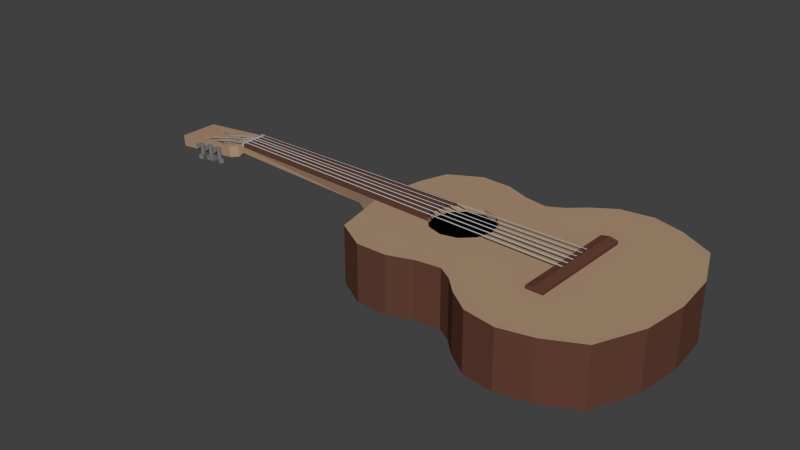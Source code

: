 # Source: Guitare.blend  (saved by Blender 2.68.0; exported with 4.5.12 LTS)
import bpy
from mathutils import Matrix  # noqa: F401  (used for matrix-valued properties, if any)

bpy.ops.wm.read_factory_settings(use_empty=True)
scene = bpy.context.scene
scene.name = 'Scene'

# ---- collections
col_collection_1 = bpy.data.collections.new('Collection 1'); scene.collection.children.link(col_collection_1)

# ---- materials (node trees are filled in below, after node groups)
mat_wood = bpy.data.materials.new('Wood')
mat_wood.alpha_threshold = 0.0
mat_wood.use_transparent_shadow = False
mat_wood.preview_render_type = 'CUBE'
mat_wood.diffuse_color = (0.42, 0.2788, 0.1795, 1.0)
mat_wood.roughness = 0.5715
mat_wood.specular_intensity = 0.7209
mat_wood.line_color = (0.0, 0.0, 0.0, 1.0)
mat_ferret = bpy.data.materials.new('Ferret')
mat_ferret.alpha_threshold = 0.0
mat_ferret.use_transparent_shadow = False
mat_ferret.diffuse_color = (0.1282, 0.05209, 0.03401, 1.0)
mat_ferret.roughness = 0.5
mat_ferret.line_color = (0.0, 0.0, 0.0, 1.0)
mat_plastic = bpy.data.materials.new('Plastic')
mat_plastic.alpha_threshold = 0.0
mat_plastic.use_transparent_shadow = False
mat_plastic.diffuse_color = (0.4385, 0.4385, 0.4385, 1.0)
mat_plastic.roughness = 0.5
mat_plastic.specular_intensity = 0.9953
mat_plastic.line_color = (0.0, 0.0, 0.0, 1.0)
mat_metal = bpy.data.materials.new('Metal')
mat_metal.alpha_threshold = 0.0
mat_metal.use_transparent_shadow = False
mat_metal.diffuse_color = (0.1902, 0.1902, 0.1902, 1.0)
mat_metal.roughness = 0.5
mat_metal.specular_intensity = 0.7209
mat_metal.line_color = (0.0, 0.0, 0.0, 1.0)
mat_black = bpy.data.materials.new('Black')
mat_black.alpha_threshold = 0.0
mat_black.use_transparent_shadow = False
mat_black.diffuse_color = (0.001548, 0.001548, 0.001548, 1.0)
mat_black.specular_color = (0.001032, 0.001032, 0.001032)
mat_black.roughness = 0.5
mat_black.specular_intensity = 0.0
mat_black.line_color = (0.0, 0.0, 0.0, 1.0)

# ---- material node trees

# ---- world
world_world = bpy.data.worlds.new('World'); scene.world = world_world
world_world.color = (0.05088, 0.05088, 0.05088)
world_world.use_sun_shadow = False
world_world.sun_shadow_jitter_overblur = 0.0
world_world.cycles.sampling_method = 'MANUAL'
world_world.cycles.sample_map_resolution = 256

# ---- meshes
me_plane = bpy.data.meshes.new('Plane')
me_plane.from_pydata([(9.294, -10.0, -1.988), (-9.869, -10.0, -1.988), (9.294, -10.0, 0.903), (-9.869, -10.0, 0.903), (9.294, -10.57, -1.988), (-9.869, -10.57, -1.988), (9.294, -10.57, 0.903), (-9.869, -10.57, 0.903), (9.294, -10.89, -0.5424), (-9.869, -10.89, -0.5424), (-3.719, -6.842, 72.35), (-2.904, -6.842, 72.37), (-2.935, -6.697, 74.03), (-3.75, -6.697, 74.02), (-3.717, -6.073, 72.28), (-2.902, -6.073, 72.3), (-2.934, -5.927, 73.96), (-3.749, -5.927, 73.95), (-3.318, -8.891, 71.47), (-3.318, -6.556, 71.28), (-3.575, -8.898, 71.36), (-3.575, -6.564, 71.17), (-3.681, -8.916, 71.1), (-3.681, -6.581, 70.92), (-3.575, -8.934, 70.85), (-3.575, -6.599, 70.66), (-3.318, -8.942, 70.74), (-3.318, -6.607, 70.55), (-3.06, -8.934, 70.85), (-3.06, -6.599, 70.66), (-2.954, -8.916, 71.1), (-2.954, -6.581, 70.92), (-3.06, -8.898, 71.36), (-3.06, -6.564, 71.17), (-3.318, -8.73, 73.72), (-3.318, -6.395, 73.53), (-3.575, -8.737, 73.61), (-3.575, -6.403, 73.42), (-3.681, -8.755, 73.35), (-3.681, -6.421, 73.17), (-3.575, -8.773, 73.1), (-3.575, -6.439, 72.91), (-3.318, -8.781, 72.99), (-3.318, -6.446, 72.8), (-3.06, -8.773, 73.1), (-3.06, -6.439, 72.91), (-2.954, -8.755, 73.35), (-2.954, -6.421, 73.17), (-3.06, -8.737, 73.61), (-3.06, -6.403, 73.42), (-3.318, -8.47, 75.97), (-3.318, -6.135, 75.78), (-3.575, -8.478, 75.86), (-3.575, -6.143, 75.68), (-3.681, -8.496, 75.61), (-3.681, -6.161, 75.42), (-3.575, -8.513, 75.35), (-3.575, -6.179, 75.16), (-3.318, -8.521, 75.24), (-3.318, -6.186, 75.06), (-3.06, -8.513, 75.35), (-3.06, -6.179, 75.16), (-2.954, -8.496, 75.61), (-2.954, -6.161, 75.42), (-3.06, -8.478, 75.86), (-3.06, -6.143, 75.68), (4.364, -8.47, 75.97), (4.364, -6.135, 75.78), (4.106, -8.478, 75.86), (4.106, -6.143, 75.68), (4.0, -8.496, 75.61), (4.0, -6.161, 75.42), (4.106, -8.513, 75.35), (4.106, -6.179, 75.16), (4.364, -8.521, 75.24), (4.364, -6.186, 75.06), (4.621, -8.513, 75.35), (4.621, -6.179, 75.16), (4.727, -8.496, 75.61), (4.727, -6.161, 75.42), (4.621, -8.478, 75.86), (4.621, -6.143, 75.68), (4.364, -8.73, 73.72), (4.364, -6.395, 73.53), (4.106, -8.737, 73.61), (4.106, -6.403, 73.42), (4.0, -8.755, 73.35), (4.0, -6.421, 73.17), (4.106, -8.773, 73.1), (4.106, -6.439, 72.91), (4.364, -8.781, 72.99), (4.364, -6.446, 72.8), (4.621, -8.773, 73.1), (4.621, -6.439, 72.91), (4.727, -8.755, 73.35), (4.727, -6.421, 73.17), (4.621, -8.737, 73.61), (4.621, -6.403, 73.42), (4.364, -8.891, 71.47), (4.364, -6.556, 71.28), (4.106, -8.898, 71.36), (4.106, -6.564, 71.17), (4.0, -8.916, 71.1), (4.0, -6.581, 70.92), (4.106, -8.934, 70.85), (4.106, -6.599, 70.66), (4.364, -8.942, 70.74), (4.364, -6.607, 70.55), (4.621, -8.934, 70.85), (4.621, -6.599, 70.66), (4.727, -8.916, 71.1), (4.727, -6.581, 70.92), (4.621, -8.898, 71.36), (4.621, -6.564, 71.17), (-3.647, -7.884, 76.85), (4.736, -7.884, 76.85), (-3.647, -7.53, 76.7), (4.736, -7.53, 76.7), (-3.647, -7.384, 76.35), (4.736, -7.384, 76.35), (-3.647, -7.53, 75.99), (4.736, -7.53, 75.99), (-3.647, -7.884, 75.85), (4.736, -7.884, 75.85), (-3.647, -8.237, 75.99), (4.736, -8.237, 75.99), (-3.647, -8.384, 76.35), (4.736, -8.384, 76.35), (-3.647, -8.237, 76.7), (4.736, -8.237, 76.7), (-3.647, -8.106, 74.6), (4.736, -8.106, 74.6), (-3.647, -7.753, 74.46), (4.736, -7.753, 74.46), (-3.647, -7.606, 74.1), (4.736, -7.606, 74.1), (-3.647, -7.753, 73.75), (4.736, -7.753, 73.75), (-3.647, -8.106, 73.6), (4.736, -8.106, 73.6), (-3.647, -8.46, 73.75), (4.736, -8.46, 73.75), (-3.647, -8.606, 74.1), (4.736, -8.606, 74.1), (-3.647, -8.46, 74.46), (4.736, -8.46, 74.46), (-3.651, -8.379, 72.32), (4.732, -8.379, 72.32), (-3.651, -8.026, 72.17), (4.732, -8.026, 72.17), (-3.651, -7.879, 71.82), (4.732, -7.879, 71.82), (-3.651, -8.026, 71.46), (4.732, -8.026, 71.46), (-3.651, -8.379, 71.32), (4.732, -8.379, 71.32), (-3.651, -8.733, 71.46), (4.732, -8.733, 71.46), (-3.651, -8.879, 71.82), (4.732, -8.879, 71.82), (-3.651, -8.733, 72.17), (4.732, -8.733, 72.17), (3.017, -8.837, 66.02), (-1.983, -8.837, 66.02), (-2.006, -7.846, 67.17), (0.5171, -9.963, 66.13), (-1.983, -9.963, 66.13), (-2.006, -9.835, 67.38), (3.04, -7.846, 67.17), (3.017, -9.963, 66.13), (-2.983, -9.707, 68.62), (-2.983, -7.717, 68.42), (3.04, -9.835, 67.38), (4.017, -9.707, 68.62), (4.017, -7.717, 68.42), (-2.241, -9.587, 69.78), (3.265, -9.587, 69.78), (1.265, -9.587, 69.78), (-0.2412, -9.587, 69.78), (-2.983, -6.434, 80.85), (-2.983, -8.423, 81.05), (-0.2412, -7.513, 70.39), (-0.2412, -6.741, 77.88), (1.314, -7.513, 70.39), (-2.241, -6.741, 77.88), (-2.241, -7.513, 70.39), (3.314, -7.513, 70.39), (-0.2412, -8.73, 78.08), (1.264, -8.73, 78.08), (3.264, -8.73, 78.08), (-2.241, -8.73, 78.08), (4.017, -8.423, 81.05), (4.017, -6.434, 80.85), (1.311, -6.741, 77.88), (3.311, -6.741, 77.88), (2.995, -10.05, 65.77), (-2.005, -10.05, 65.77), (2.995, -10.05, 66.28), (-2.005, -10.05, 66.28), (2.995, -10.7, 65.77), (-2.005, -10.7, 65.77), (2.995, -10.7, 66.28), (-2.005, -10.7, 66.28), (-2.965, -10.6, 23.61), (-1.996, -10.6, 65.77), (3.004, -10.6, 65.77), (3.978, -10.6, 23.41), (3.134, -10.6, 24.26), (-2.322, -10.6, 24.26), (0.4058, -10.6, 24.99), (3.004, -10.0, 65.77), (-1.996, -10.0, 65.77), (3.978, -10.0, 23.41), (-2.965, -10.0, 23.61), (-12.88, -10.0, 13.0), (-12.88, 2.861e-06, 13.0), (-12.2, -10.0, 32.24), (-16.91, -10.0, 7.737), (1.907e-06, -10.0, 35.04), (-20.37, 9.285e-07, -1.748), (1.907e-06, 1.907e-06, 35.04), (12.2, 1.431e-06, 32.12), (12.2, -10.0, 32.12), (-15.8, -10.0, -13.34), (15.1, -10.0, 21.38), (15.1, -9.537e-07, 21.38), (1.907e-06, -10.0, -17.56), (12.88, -1.907e-06, 13.04), (12.88, -10.0, 13.04), (15.75, -10.0, -13.34), (16.91, -10.0, 7.737), (20.44, -10.0, -1.814), (16.91, -4.768e-07, 7.737), (20.44, 4.516e-07, -1.814), (-15.1, -10.0, 21.38), (5.862, -10.0, 19.53), (5.131, -10.0, 22.26), (-4.319, -10.0, 22.26), (3.134, -10.0, 24.26), (-2.322, -10.0, 24.26), (0.4058, -10.0, 24.99), (-5.05, -10.0, 19.53), (-4.319, -10.0, 16.8), (5.131, -10.0, 16.8), (-2.322, -10.0, 14.8), (0.4058, -10.0, 14.07), (3.134, -10.0, 14.8), (-20.37, -10.0, -1.748), (5.862, -9.0, 19.53), (3.134, -9.0, 14.8), (5.131, -9.0, 16.8), (-4.319, -9.0, 22.26), (5.131, -9.0, 22.26), (3.134, -9.0, 24.26), (-2.322, -9.0, 24.26), (0.4058, -9.0, 24.99), (-5.05, -9.0, 19.53), (-4.319, -9.0, 16.8), (0.4058, -9.0, 14.07), (-2.322, -9.0, 14.8), (3.004, -10.0, 66.27), (3.716, -10.0, 36.69), (-2.708, -10.0, 36.69), (-1.996, -10.0, 66.27), (-1.996, -8.855, 66.27), (3.004, -8.855, 66.27), (3.759, -10.0, 33.77), (-2.751, -10.0, 33.77), (-2.136, -8.073, 38.44), (3.145, -8.073, 38.44), (1.777, -0.4645, 32.12), (-0.7683, -0.4645, 32.12), (-12.2, 0.0, 32.24), (-15.1, 1.431e-06, 21.38), (-16.91, 4.768e-07, 7.737), (15.75, -1.132e-06, -13.34), (-15.8, 2.983e-07, -13.34), (1.907e-06, 1.907e-06, -17.56), (-0.2874, -10.0, -1.988), (-0.2874, -10.0, 0.903), (-9.869, -10.0, -0.5424), (9.294, -10.0, -0.5424), (-7.877, -10.0, -16.71), (14.42, -1.192e-06, 10.38), (7.901, -10.0, -16.71), (-7.877, 1.758e-06, -16.71), (-19.53, -10.0, 3.868), (-18.96, 4.768e-07, -7.301), (18.96, -10.0, -7.301), (7.674, -10.0, 33.61), (7.901, 1.043e-06, -16.71), (19.53, -10.0, 3.868), (14.42, -10.0, 10.38), (19.53, -4.768e-07, 3.868), (-15.23, 7.153e-07, 26.78), (-15.23, -10.0, 26.78), (15.23, -10.0, 26.78), (13.51, -1.431e-06, 17.2), (-14.42, -10.0, 10.38), (13.51, -10.0, 17.2), (7.674, 1.669e-06, 33.61), (15.23, 2.384e-07, 26.78), (-13.51, 2.146e-06, 17.2), (-13.51, -10.0, 17.2), (-7.674, 9.537e-07, 33.61), (-19.53, 2.384e-07, 3.868), (18.96, -4.768e-07, -7.301), (-18.96, -10.0, -7.301), (-14.42, 1.669e-06, 10.38), (-0.2874, -10.0, -0.5424), (0.2941, -10.86, 66.23), (0.03773, -10.87, -0.554), (0.05525, -10.81, 66.23), (-0.2011, -10.82, -0.5568), (-0.3418, -8.653, 75.8), (-0.5806, -8.605, 75.78), (-0.3418, -8.088, 76.72), (-0.5806, -8.054, 76.68), (-0.6191, -10.86, 66.23), (-1.319, -10.87, -0.554), (-0.8579, -10.81, 66.23), (-1.558, -10.82, -0.5568), (-0.8743, -8.767, 74.01), (-1.113, -8.719, 73.99), (-0.8743, -7.979, 74.44), (-1.113, -7.945, 74.4), (-1.496, -10.86, 66.23), (-2.639, -10.87, -0.554), (-1.735, -10.81, 66.23), (-2.878, -10.82, -0.5568), (-1.591, -9.299, 71.46), (-1.83, -9.251, 71.44), (-1.591, -8.511, 72.18), (-1.83, -8.477, 72.14), (0.9897, -10.84, 66.25), (1.247, -10.82, -0.5312), (0.7596, -10.8, 66.24), (1.054, -10.79, -0.5342), (1.622, -8.633, 75.81), (1.394, -8.587, 75.79), (1.623, -8.11, 76.67), (1.392, -8.056, 76.65), (1.901, -10.81, 66.22), (2.602, -10.83, -0.5217), (1.707, -10.78, 66.22), (2.399, -10.8, -0.5244), (2.156, -8.724, 73.98), (1.96, -8.696, 73.97), (2.156, -7.954, 74.4), (1.964, -7.933, 74.38), (2.778, -10.78, 66.22), (3.922, -10.81, -0.5056), (2.606, -10.77, 66.22), (3.737, -10.79, -0.5081), (2.872, -9.231, 71.42), (2.699, -9.215, 71.42), (2.873, -8.458, 72.12), (2.702, -8.45, 72.11), (-4.039, -7.022, 70.34), (-3.341, -7.052, 70.01), (-2.622, -6.922, 71.51), (-3.319, -6.892, 71.84), (-4.037, -6.252, 70.27), (-3.34, -6.282, 69.94), (-2.621, -6.152, 71.44), (-3.318, -6.122, 71.77), (-2.389, -6.599, 75.35), (-2.648, -6.535, 76.12), (-4.223, -6.581, 75.56), (-3.965, -6.645, 74.8), (-2.388, -5.829, 75.29), (-2.646, -5.765, 76.05), (-4.222, -5.811, 75.49), (-3.963, -5.875, 74.73), (4.01, -6.842, 72.36), (4.782, -6.842, 72.38), (4.751, -6.697, 74.04), (3.979, -6.697, 74.03), (4.011, -6.073, 72.29), (4.784, -6.073, 72.31), (4.752, -5.927, 73.97), (3.98, -5.927, 73.96), (3.647, -7.022, 70.35), (4.345, -7.052, 70.02), (5.064, -6.922, 71.52), (4.367, -6.892, 71.85), (3.649, -6.252, 70.28), (4.346, -6.282, 69.95), (5.066, -6.152, 71.45), (4.368, -6.122, 71.78), (5.297, -6.599, 75.38), (5.039, -6.535, 76.1), (3.463, -6.581, 75.55), (3.721, -6.645, 74.82), (5.298, -5.829, 75.31), (5.04, -5.765, 76.03), (3.465, -5.811, 75.48), (3.722, -5.875, 74.75)], [], [(309, 278, 1, 280), (0, 281, 2, 6, 4), (4, 5, 1, 278, 0), (2, 279, 3, 7, 6), (3, 280, 1, 5, 7), (6, 7, 9, 8), (4, 6, 8), (8, 9, 5, 4), (7, 5, 9), (10, 11, 12, 13), (17, 16, 15, 14), (10, 13, 17, 14), (11, 10, 14, 15), (12, 11, 15, 16), (13, 12, 16, 17), (18, 19, 21, 20), (20, 21, 23, 22), (22, 23, 25, 24), (24, 25, 27, 26), (26, 27, 29, 28), (28, 29, 31, 30), (21, 19, 33, 31, 29, 27, 25, 23), (32, 33, 19, 18), (30, 31, 33, 32), (18, 20, 22, 24, 26, 28, 30, 32), (34, 35, 37, 36), (36, 37, 39, 38), (38, 39, 41, 40), (40, 41, 43, 42), (42, 43, 45, 44), (44, 45, 47, 46), (37, 35, 49, 47, 45, 43, 41, 39), (48, 49, 35, 34), (46, 47, 49, 48), (34, 36, 38, 40, 42, 44, 46, 48), (50, 51, 53, 52), (52, 53, 55, 54), (54, 55, 57, 56), (56, 57, 59, 58), (58, 59, 61, 60), (60, 61, 63, 62), (53, 51, 65, 63, 61, 59, 57, 55), (64, 65, 51, 50), (62, 63, 65, 64), (50, 52, 54, 56, 58, 60, 62, 64), (66, 67, 69, 68), (68, 69, 71, 70), (70, 71, 73, 72), (72, 73, 75, 74), (74, 75, 77, 76), (76, 77, 79, 78), (69, 67, 81, 79, 77, 75, 73, 71), (80, 81, 67, 66), (78, 79, 81, 80), (66, 68, 70, 72, 74, 76, 78, 80), (82, 83, 85, 84), (84, 85, 87, 86), (86, 87, 89, 88), (88, 89, 91, 90), (90, 91, 93, 92), (92, 93, 95, 94), (85, 83, 97, 95, 93, 91, 89, 87), (96, 97, 83, 82), (94, 95, 97, 96), (82, 84, 86, 88, 90, 92, 94, 96), (98, 99, 101, 100), (100, 101, 103, 102), (102, 103, 105, 104), (104, 105, 107, 106), (106, 107, 109, 108), (108, 109, 111, 110), (101, 99, 113, 111, 109, 107, 105, 103), (112, 113, 99, 98), (110, 111, 113, 112), (98, 100, 102, 104, 106, 108, 110, 112), (114, 115, 117, 116), (116, 117, 119, 118), (118, 119, 121, 120), (120, 121, 123, 122), (122, 123, 125, 124), (124, 125, 127, 126), (117, 115, 129, 127, 125, 123, 121, 119), (128, 129, 115, 114), (126, 127, 129, 128), (114, 116, 118, 120, 122, 124, 126, 128), (130, 131, 133, 132), (132, 133, 135, 134), (134, 135, 137, 136), (136, 137, 139, 138), (138, 139, 141, 140), (140, 141, 143, 142), (133, 131, 145, 143, 141, 139, 137, 135), (144, 145, 131, 130), (142, 143, 145, 144), (130, 132, 134, 136, 138, 140, 142, 144), (146, 147, 149, 148), (148, 149, 151, 150), (150, 151, 153, 152), (152, 153, 155, 154), (154, 155, 157, 156), (156, 157, 159, 158), (149, 147, 161, 159, 157, 155, 153, 151), (160, 161, 147, 146), (158, 159, 161, 160), (146, 148, 150, 152, 154, 156, 158, 160), (162, 163, 164), (307, 223, 288), (168, 164, 171), (174, 168, 171), (180, 170, 175), (250, 243, 248), (188, 177, 193), (173, 170, 167), (173, 167, 172), (167, 166, 172), (166, 169, 172), (166, 165, 169), (183, 177, 176, 186), (170, 176, 177), (168, 174, 173, 172), (191, 192, 179, 180), (162, 165, 166, 163), (163, 166, 167, 164), (277, 285, 276), (171, 164, 167, 170), (243, 235, 248), (181, 182, 183), (184, 179, 192, 182), (190, 185, 184), (178, 181, 185, 175), (186, 194, 192), (177, 183, 193), (180, 190, 187), (189, 188, 193, 194), (185, 181, 183, 171), (197, 195, 196, 198), (201, 202, 200, 199), (195, 197, 201, 199), (199, 200, 196, 195), (197, 198, 202, 201), (198, 196, 200, 202), (205, 208, 209), (205, 209, 207), (203, 208, 205, 204), (205, 207, 206), (206, 212, 210, 205), (204, 211, 210, 205), (203, 204, 211, 213), (260, 261, 262, 263), (264, 265, 269, 268), (261, 269, 265, 260), (268, 271, 267, 262), (263, 264, 268, 262), (261, 266, 267, 262), (268, 269, 270, 271), (261, 266, 270, 269), (260, 263, 264, 265), (240, 209, 208, 239), (242, 257, 256), (209, 240, 238, 207), (236, 252, 248, 235), (180, 175, 190), (193, 183, 182), (190, 184, 182, 187), (177, 178, 175, 170), (170, 173, 176), (192, 174, 186), (189, 194, 186), (189, 176, 173, 191), (173, 174, 192, 191), (190, 175, 185), (194, 193, 182, 192), (240, 238, 210), (243, 224, 235), (210, 211, 213, 239), (238, 212, 210), (238, 212, 206, 207), (253, 238, 240, 255), (203, 213, 239, 208), (189, 191, 180), (217, 292, 245), (222, 289, 218), (298, 245, 244, 214), (222, 218, 240), (279, 309, 280, 3), (2, 281, 309, 279), (281, 0, 278, 309), (301, 296, 224, 225), (221, 222, 296, 301), (224, 299, 297, 225), (299, 228, 227, 297), (283, 292, 230, 232), (227, 228, 292, 283), (218, 289, 300, 220), (289, 222, 221, 300), (230, 291, 293, 232), (291, 231, 233, 293), (210, 239, 240), (240, 239, 254, 255), (241, 256, 251), (249, 250, 248, 252, 253, 255, 254, 251, 256, 257, 259, 258), (252, 236, 238, 253), (180, 187, 188, 189), (226, 284, 229), (235, 296, 222, 236), (181, 178, 187), (245, 292, 228), (247, 231, 286), (232, 293, 274), (286, 231, 291), (247, 307, 231), (231, 307, 288), (225, 297, 273), (227, 283, 215), (214, 303, 302, 215), (303, 234, 273, 302), (275, 306, 288, 229), (306, 233, 231, 288), (233, 306, 287), (234, 295, 294, 273), (298, 308, 274, 217), (305, 286, 217, 274), (219, 247, 286, 305), (233, 287, 219), (277, 226, 282, 285), (275, 229, 284, 290), (290, 284, 226, 277), (295, 216, 272, 294), (218, 234, 239, 240), (218, 216, 295), (235, 224, 296), (251, 254, 239, 237), (251, 237, 241), (218, 304, 272, 216), (244, 242, 214), (214, 242, 241), (241, 242, 256), (218, 220, 304), (259, 257, 242, 244), (228, 243, 246), (240, 238, 222), (176, 189, 186), (186, 174, 171, 183), (233, 219, 305), (226, 229, 288), (298, 217, 245), (228, 246, 245), (275, 290, 277), (286, 291, 230), (275, 277, 287), (218, 295, 234), (223, 282, 226), (234, 237, 239), (292, 286, 230), (217, 286, 292), (223, 226, 288), (237, 234, 303), (246, 243, 249), (238, 236, 222), (243, 250, 249), (301, 225, 272), (225, 273, 294), (273, 227, 302), (297, 227, 273), (232, 274, 308), (274, 233, 305), (300, 304, 220), (227, 215, 302), (215, 232, 308), (283, 232, 215), (221, 272, 304), (300, 221, 304), (221, 301, 272), (293, 233, 274), (272, 225, 294), (306, 275, 287), (307, 287, 276, 223), (247, 219, 287, 307), (277, 276, 287), (249, 258, 245, 246), (237, 303, 214, 241), (187, 182, 181), (258, 259, 244, 245), (214, 215, 308, 298), (285, 282, 223, 276), (312, 313, 311, 310), (312, 310, 314, 315), (315, 314, 316, 317), (320, 321, 319, 318), (320, 318, 322, 323), (323, 322, 324, 325), (328, 329, 327, 326), (328, 326, 330, 331), (331, 330, 332, 333), (334, 336, 337, 335), (334, 338, 339, 336), (338, 340, 341, 339), (342, 344, 345, 343), (342, 346, 347, 344), (346, 348, 349, 347), (350, 352, 353, 351), (350, 354, 355, 352), (354, 356, 357, 355), (358, 359, 360, 361), (365, 364, 363, 362), (358, 361, 365, 362), (359, 358, 362, 363), (360, 359, 363, 364), (361, 360, 364, 365), (366, 367, 368, 369), (373, 372, 371, 370), (366, 369, 373, 370), (367, 366, 370, 371), (368, 367, 371, 372), (369, 368, 372, 373), (374, 375, 376, 377), (381, 380, 379, 378), (374, 377, 381, 378), (375, 374, 378, 379), (376, 375, 379, 380), (377, 376, 380, 381), (382, 383, 384, 385), (389, 388, 387, 386), (382, 385, 389, 386), (383, 382, 386, 387), (384, 383, 387, 388), (385, 384, 388, 389), (390, 391, 392, 393), (397, 396, 395, 394), (390, 393, 397, 394), (391, 390, 394, 395), (392, 391, 395, 396), (393, 392, 396, 397), (228, 299, 243), (171, 179, 184, 185), (299, 224, 243), (177, 188, 187, 178), (179, 171, 170, 180), (168, 162, 164), (162, 168, 172, 169), (165, 162, 169)])
me_plane.polygons.foreach_set('material_index', [1, 1, 1, 1, 1, 1, 1, 1, 1, 3, 3, 3, 3, 3, 3, 3, 3, 3, 3, 3, 3, 3, 3, 3, 3, 3, 3, 3, 3, 3, 3, 3, 3, 3, 3, 3, 3, 3, 3, 3, 3, 3, 3, 3, 3, 3, 3, 3, 3, 3, 3, 3, 3, 3, 3, 3, 3, 3, 3, 3, 3, 3, 3, 3, 3, 3, 3, 3, 3, 3, 3, 3, 3, 3, 3, 3, 3, 3, 3, 3, 3, 3, 3, 3, 3, 3, 3, 3, 3, 3, 3, 3, 3, 3, 3, 3, 3, 3, 3, 3, 3, 3, 3, 3, 3, 0, 0, 0, 0, 0, 0, 0, 0, 0, 0, 0, 0, 0, 0, 0, 0, 0, 0, 0, 0, 0, 0, 0, 0, 0, 0, 0, 0, 0, 0, 2, 2, 2, 2, 2, 2, 1, 1, 1, 1, 1, 1, 1, 0, 0, 0, 0, 0, 0, 0, 0, 0, 1, 0, 1, 0, 0, 0, 0, 0, 0, 0, 0, 0, 0, 0, 0, 1, 0, 1, 1, 1, 0, 1, 0, 0, 0, 0, 0, 1, 1, 1, 1, 1, 1, 1, 1, 1, 1, 1, 1, 1, 1, 0, 0, 4, 0, 0, 0, 0, 0, 0, 0, 0, 0, 0, 0, 0, 0, 1, 1, 1, 1, 0, 1, 1, 1, 1, 0, 1, 1, 1, 1, 0, 0, 0, 0, 0, 1, 0, 0, 0, 1, 0, 0, 0, 0, 0, 0, 0, 0, 0, 0, 0, 0, 0, 0, 0, 0, 0, 0, 0, 0, 0, 0, 0, 0, 0, 0, 0, 0, 0, 0, 0, 0, 0, 0, 0, 0, 0, 0, 1, 1, 0, 0, 0, 0, 0, 1, 1, 2, 2, 2, 2, 2, 2, 2, 2, 2, 2, 2, 2, 2, 2, 2, 2, 2, 2, 3, 3, 3, 3, 3, 3, 3, 3, 3, 3, 3, 3, 3, 3, 3, 3, 3, 3, 3, 3, 3, 3, 3, 3, 3, 3, 3, 3, 3, 3, 0, 0, 0, 0, 0, 0, 0, 0])
_k = {(18, 20): 1.0, (19, 21): 1.0, (20, 22): 1.0, (21, 23): 1.0, (22, 24): 1.0, (23, 25): 1.0, (24, 26): 1.0, (25, 27): 1.0, (26, 28): 1.0, (27, 29): 1.0, (28, 30): 1.0, (29, 31): 1.0, (30, 32): 1.0, (31, 33): 1.0, (18, 32): 1.0, (19, 33): 1.0, (34, 36): 1.0, (35, 37): 1.0, (36, 38): 1.0, (37, 39): 1.0, (38, 40): 1.0, (39, 41): 1.0, (40, 42): 1.0, (41, 43): 1.0, (42, 44): 1.0, (43, 45): 1.0, (44, 46): 1.0, (45, 47): 1.0, (46, 48): 1.0, (47, 49): 1.0, (34, 48): 1.0, (35, 49): 1.0, (50, 52): 1.0, (51, 53): 1.0, (52, 54): 1.0, (53, 55): 1.0, (54, 56): 1.0, (55, 57): 1.0, (56, 58): 1.0, (57, 59): 1.0, (58, 60): 1.0, (59, 61): 1.0, (60, 62): 1.0, (61, 63): 1.0, (62, 64): 1.0, (63, 65): 1.0, (50, 64): 1.0, (51, 65): 1.0, (66, 68): 1.0, (67, 69): 1.0, (68, 70): 1.0, (69, 71): 1.0, (70, 72): 1.0, (71, 73): 1.0, (72, 74): 1.0, (73, 75): 1.0, (74, 76): 1.0, (75, 77): 1.0, (76, 78): 1.0, (77, 79): 1.0, (78, 80): 1.0, (79, 81): 1.0, (66, 80): 1.0, (67, 81): 1.0, (82, 84): 1.0, (83, 85): 1.0, (84, 86): 1.0, (85, 87): 1.0, (86, 88): 1.0, (87, 89): 1.0, (88, 90): 1.0, (89, 91): 1.0, (90, 92): 1.0, (91, 93): 1.0, (92, 94): 1.0, (93, 95): 1.0, (94, 96): 1.0, (95, 97): 1.0, (82, 96): 1.0, (83, 97): 1.0, (98, 100): 1.0, (99, 101): 1.0, (100, 102): 1.0, (101, 103): 1.0, (102, 104): 1.0, (103, 105): 1.0, (104, 106): 1.0, (105, 107): 1.0, (106, 108): 1.0, (107, 109): 1.0, (108, 110): 1.0, (109, 111): 1.0, (110, 112): 1.0, (111, 113): 1.0, (98, 112): 1.0, (99, 113): 1.0, (114, 116): 1.0, (115, 117): 1.0, (116, 118): 1.0, (117, 119): 1.0, (118, 120): 1.0, (119, 121): 1.0, (120, 122): 1.0, (121, 123): 1.0, (122, 124): 1.0, (123, 125): 1.0, (124, 126): 1.0, (125, 127): 1.0, (126, 128): 1.0, (127, 129): 1.0, (114, 128): 1.0, (115, 129): 1.0, (130, 132): 1.0, (131, 133): 1.0, (132, 134): 1.0, (133, 135): 1.0, (134, 136): 1.0, (135, 137): 1.0, (136, 138): 1.0, (137, 139): 1.0, (138, 140): 1.0, (139, 141): 1.0, (140, 142): 1.0, (141, 143): 1.0, (142, 144): 1.0, (143, 145): 1.0, (130, 144): 1.0, (131, 145): 1.0, (146, 148): 1.0, (147, 149): 1.0, (148, 150): 1.0, (149, 151): 1.0, (150, 152): 1.0, (151, 153): 1.0, (152, 154): 1.0, (153, 155): 1.0, (154, 156): 1.0, (155, 157): 1.0, (156, 158): 1.0, (157, 159): 1.0, (158, 160): 1.0, (159, 161): 1.0, (146, 160): 1.0, (147, 161): 1.0, (195, 196): 1.0, (197, 198): 1.0, (196, 198): 1.0, (195, 197): 1.0, (199, 200): 1.0, (201, 202): 1.0, (200, 202): 0.2, (199, 201): 0.2, (197, 201): 1.0, (195, 199): 1.0, (196, 200): 1.0, (198, 202): 1.0}
me_plane.attributes.new('crease_edge', 'FLOAT', 'EDGE').data.foreach_set('value', [_k.get((min(e.vertices), max(e.vertices)), 0.0) for e in me_plane.edges])
me_plane.materials.append(mat_wood)
me_plane.materials.append(mat_ferret)
me_plane.materials.append(mat_plastic)
me_plane.materials.append(mat_metal)
me_plane.materials.append(mat_black)
me_plane.use_remesh_preserve_volume = False
me_plane.use_remesh_preserve_attributes = False
me_plane.use_mirror_vertex_groups = False
me_plane.update()
me_cube_001 = bpy.data.meshes.new('Cube.001')
me_cube_001.from_pydata([], [], [])
me_cube_001.use_remesh_preserve_volume = False
me_cube_001.use_remesh_preserve_attributes = False
me_cube_001.use_mirror_vertex_groups = False
me_cube_001.update()

# ---- objects
ob_guitar = bpy.data.objects.new('Guitar', me_plane)
ob_guitar_output_handle = bpy.data.objects.new('Guitar_Output_Handle', me_cube_001)

# ---- transforms, parenting, visibility, modifiers, constraints
ob_guitar.location = (1.626, -2.516, 0.1013)
ob_guitar.rotation_euler = (-1.571, -3.571e-08, 1.552)
ob_guitar.scale = (0.09109, 0.09109, 0.09109)
ob_guitar.lineart.crease_threshold = 0.0
ob_guitar_output_handle.location = (-0.1215, -2.446, 1.068)
ob_guitar_output_handle.lineart.crease_threshold = 0.0

# ---- collection membership
col_collection_1.objects.link(ob_guitar)
col_collection_1.objects.link(ob_guitar_output_handle)

# ---- scene / render settings (as saved in the file)
scene.frame_start = 1; scene.frame_end = 250; scene.frame_set(1)
scene.render.engine = 'BLENDER_EEVEE_NEXT'
scene.render.image_settings.color_mode = 'RGB'
scene.render.image_settings.compression = 90
scene.render.resolution_percentage = 50
scene.render.dither_intensity = 0.0
scene.cycles.use_denoising = False
scene.cycles.samples = 10
scene.cycles.sampling_pattern = 'TABULATED_SOBOL'
scene.cycles.light_sampling_threshold = 0.0
scene.cycles.use_adaptive_sampling = False
scene.cycles.use_light_tree = False
scene.cycles.blur_glossy = 0.0
scene.cycles.volume_bounces = 1
scene.cycles.pixel_filter_type = 'GAUSSIAN'
scene.cycles.sample_clamp_indirect = 0.0
scene.view_settings.view_transform = 'Standard'
bpy.context.view_layer.update()

# ---- added for rendering (the .blend has no active camera and no usable light): camera, sun
cam_auto = bpy.data.cameras.new('AutoCamera')
cam_auto.lens = 50.0
cam_auto.sensor_width = 36.0
cam_auto.clip_end = 1000.0
ob_auto_camera = bpy.data.objects.new('AutoCamera', cam_auto)
scene.collection.objects.link(ob_auto_camera)
ob_auto_camera.location = (7.8944, -13.45, 7.9248)
ob_auto_camera.rotation_euler = (1.09748, -7.21219e-08, 0.694738)
scene.camera = ob_auto_camera
light_auto_sun = bpy.data.lights.new('AutoSun', 'SUN')
light_auto_sun.energy = 3.0
light_auto_sun.angle = 0.0523599
ob_auto_sun = bpy.data.objects.new('AutoSun', light_auto_sun)
scene.collection.objects.link(ob_auto_sun)
ob_auto_sun.rotation_euler = (0.872665, 0.174533, 0.523599)
bpy.context.view_layer.update()
